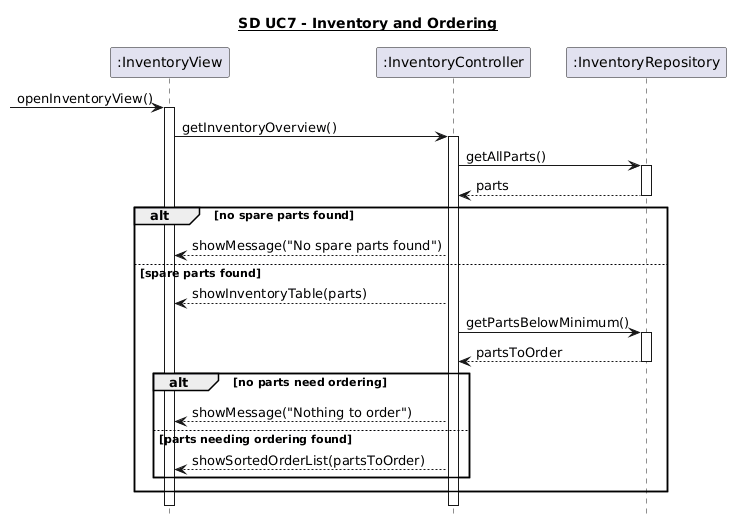

The diagram above was rendered by PlantUML. Its source (embedded in the PNG):
@startuml
hide footbox
title <U>SD UC7 - Inventory and Ordering

participant ":InventoryView" as View
participant ":InventoryController" as Controller
participant ":InventoryRepository" as Repository

[-> View : openInventoryView()
activate View

View -> Controller : getInventoryOverview()
activate Controller

Controller -> Repository : getAllParts()
activate Repository
Repository --> Controller : parts
deactivate Repository

alt no spare parts found
    Controller --> View : showMessage("No spare parts found")

else spare parts found
    Controller --> View : showInventoryTable(parts)

    Controller -> Repository : getPartsBelowMinimum()
    activate Repository
    Repository --> Controller : partsToOrder
    deactivate Repository

    alt no parts need ordering
        Controller --> View : showMessage("Nothing to order")

    else parts needing ordering found
        Controller --> View : showSortedOrderList(partsToOrder)
    end
end

deactivate Controller
deactivate View
@enduml